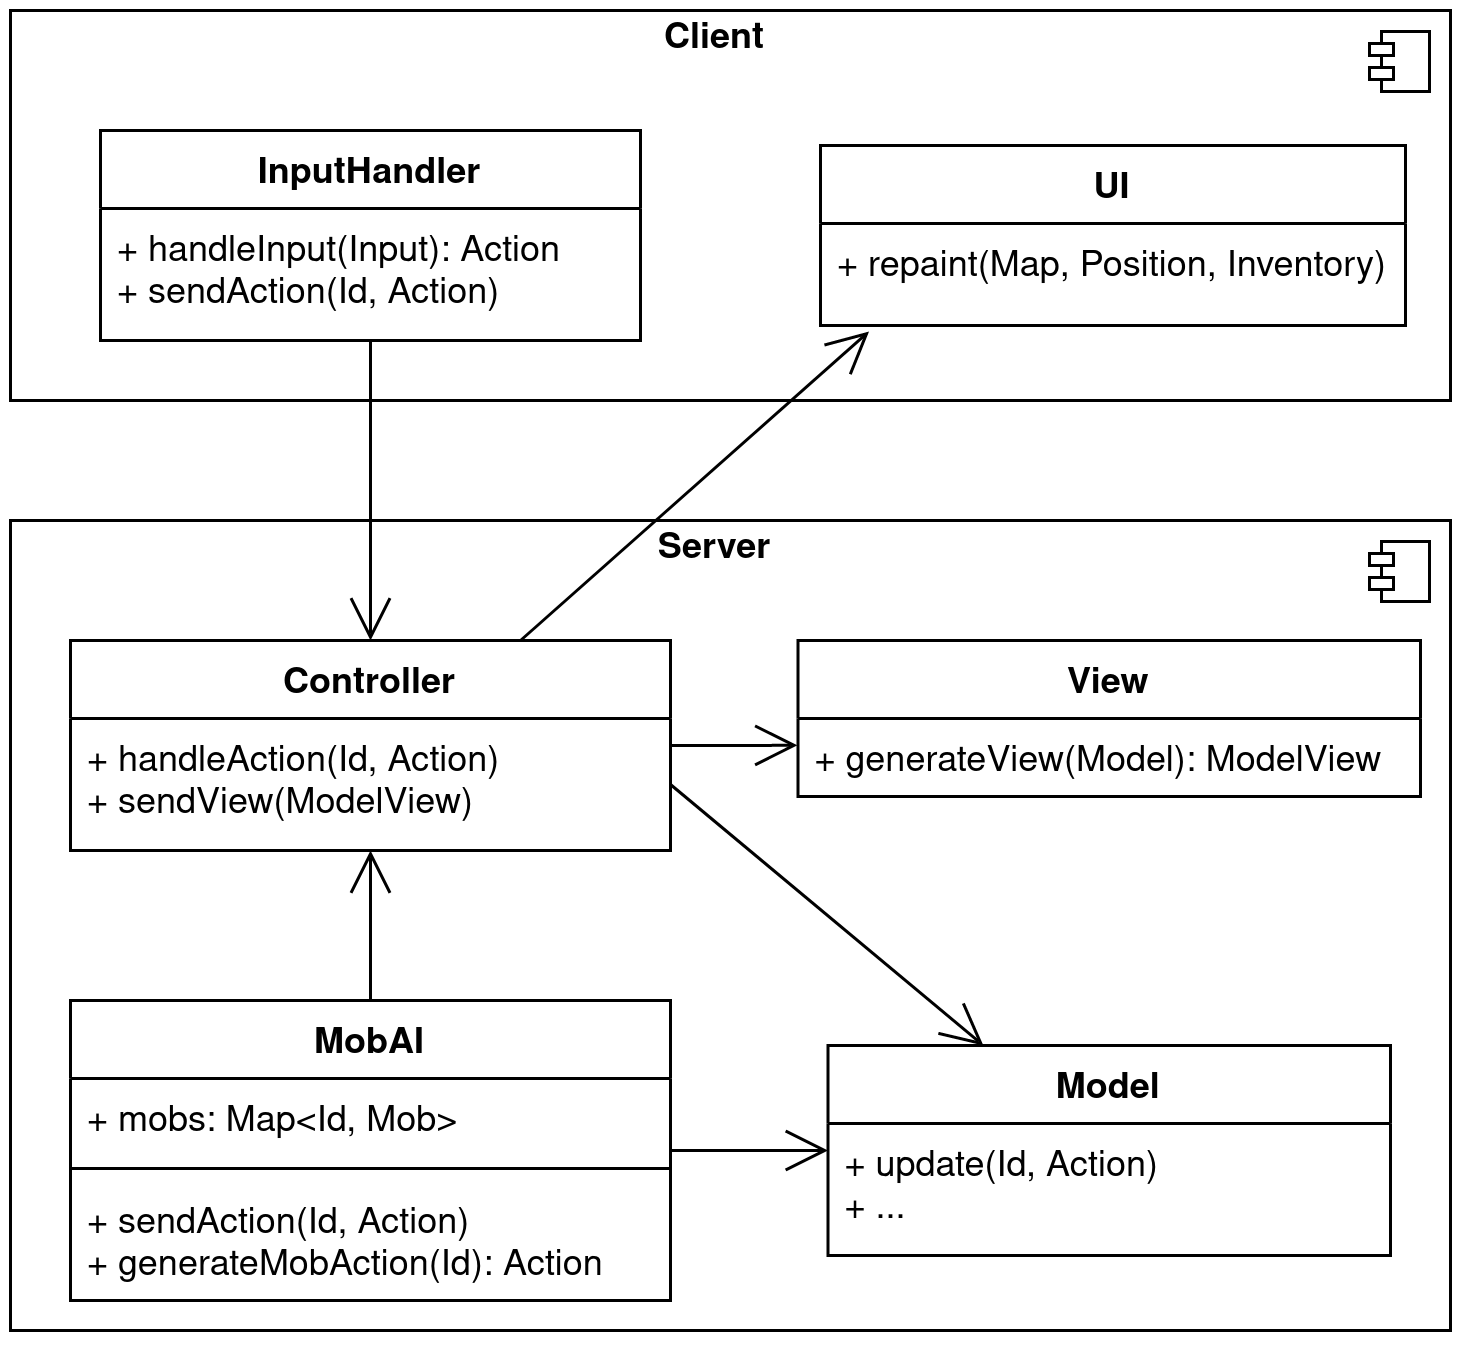

The diagram above was exported from draw.io. Its source (the exported page's mxGraphModel, read from the mxfile embedded in the PNG):
<mxGraphModel dx="981" dy="551" grid="1" gridSize="10" guides="1" tooltips="1" connect="1" arrows="1" fold="1" page="1" pageScale="1" pageWidth="827" pageHeight="1169" math="0" shadow="0">
  <root>
    <mxCell id="iav4w0Uyg7An7lfCo3NI-0" />
    <mxCell id="iav4w0Uyg7An7lfCo3NI-1" parent="iav4w0Uyg7An7lfCo3NI-0" />
    <mxCell id="tBm4huiUPf4nmIPa4Ur7-5" value="" style="html=1;dropTarget=0;align=left;" vertex="1" parent="iav4w0Uyg7An7lfCo3NI-1">
      <mxGeometry x="90" y="250" width="480" height="270" as="geometry" />
    </mxCell>
    <mxCell id="tBm4huiUPf4nmIPa4Ur7-6" value="" style="shape=module;jettyWidth=8;jettyHeight=4;" vertex="1" parent="tBm4huiUPf4nmIPa4Ur7-5">
      <mxGeometry x="1" width="20" height="20" relative="1" as="geometry">
        <mxPoint x="-27" y="7" as="offset" />
      </mxGeometry>
    </mxCell>
    <mxCell id="tBm4huiUPf4nmIPa4Ur7-4" value="" style="group" vertex="1" connectable="0" parent="iav4w0Uyg7An7lfCo3NI-1">
      <mxGeometry x="90" y="80" width="480" height="130" as="geometry" />
    </mxCell>
    <mxCell id="Zvpk1CzDqxlCOVQ9IqWG-0" value="" style="html=1;dropTarget=0;align=left;" parent="tBm4huiUPf4nmIPa4Ur7-4" vertex="1">
      <mxGeometry width="480" height="130" as="geometry" />
    </mxCell>
    <mxCell id="Zvpk1CzDqxlCOVQ9IqWG-1" value="" style="shape=module;jettyWidth=8;jettyHeight=4;" parent="Zvpk1CzDqxlCOVQ9IqWG-0" vertex="1">
      <mxGeometry x="1" width="20" height="20" relative="1" as="geometry">
        <mxPoint x="-27" y="7" as="offset" />
      </mxGeometry>
    </mxCell>
    <mxCell id="uvDWpI1jkTl4Xu5HubBB-0" value="&lt;b&gt;Client&lt;/b&gt;" style="text;html=1;strokeColor=none;fillColor=none;align=center;verticalAlign=middle;whiteSpace=wrap;rounded=0;" parent="tBm4huiUPf4nmIPa4Ur7-4" vertex="1">
      <mxGeometry x="215" width="40" height="20" as="geometry" />
    </mxCell>
    <mxCell id="tBm4huiUPf4nmIPa4Ur7-0" value="UI" style="swimlane;fontStyle=1;align=center;verticalAlign=top;childLayout=stackLayout;horizontal=1;startSize=26;horizontalStack=0;resizeParent=1;resizeParentMax=0;resizeLast=0;collapsible=1;marginBottom=0;" vertex="1" parent="tBm4huiUPf4nmIPa4Ur7-4">
      <mxGeometry x="270" y="45" width="195" height="60" as="geometry">
        <mxRectangle x="345" y="120" width="110" height="26" as="alternateBounds" />
      </mxGeometry>
    </mxCell>
    <mxCell id="tBm4huiUPf4nmIPa4Ur7-1" value="+ repaint(Map, Position, Inventory)" style="text;strokeColor=none;fillColor=none;align=left;verticalAlign=top;spacingLeft=4;spacingRight=4;overflow=hidden;rotatable=0;points=[[0,0.5],[1,0.5]];portConstraint=eastwest;" vertex="1" parent="tBm4huiUPf4nmIPa4Ur7-0">
      <mxGeometry y="26" width="195" height="34" as="geometry" />
    </mxCell>
    <mxCell id="6qAXfj2hPe2WPXhKg6wP-0" value="Controller" style="swimlane;fontStyle=1;align=center;verticalAlign=top;childLayout=stackLayout;horizontal=1;startSize=26;horizontalStack=0;resizeParent=1;resizeParentMax=0;resizeLast=0;collapsible=1;marginBottom=0;" parent="iav4w0Uyg7An7lfCo3NI-1" vertex="1">
      <mxGeometry x="110" y="290" width="200" height="70" as="geometry" />
    </mxCell>
    <mxCell id="6qAXfj2hPe2WPXhKg6wP-3" value="+ handleAction(Id, Action)&#10;+ sendView(ModelView)&#10;" style="text;strokeColor=none;fillColor=none;align=left;verticalAlign=top;spacingLeft=4;spacingRight=4;overflow=hidden;rotatable=0;points=[[0,0.5],[1,0.5]];portConstraint=eastwest;" parent="6qAXfj2hPe2WPXhKg6wP-0" vertex="1">
      <mxGeometry y="26" width="200" height="44" as="geometry" />
    </mxCell>
    <mxCell id="6qAXfj2hPe2WPXhKg6wP-4" value="MobAI" style="swimlane;fontStyle=1;align=center;verticalAlign=top;childLayout=stackLayout;horizontal=1;startSize=26;horizontalStack=0;resizeParent=1;resizeParentMax=0;resizeLast=0;collapsible=1;marginBottom=0;" parent="iav4w0Uyg7An7lfCo3NI-1" vertex="1">
      <mxGeometry x="110" y="410" width="200" height="100" as="geometry" />
    </mxCell>
    <mxCell id="6qAXfj2hPe2WPXhKg6wP-5" value="+ mobs: Map&lt;Id, Mob&gt;" style="text;strokeColor=none;fillColor=none;align=left;verticalAlign=top;spacingLeft=4;spacingRight=4;overflow=hidden;rotatable=0;points=[[0,0.5],[1,0.5]];portConstraint=eastwest;" parent="6qAXfj2hPe2WPXhKg6wP-4" vertex="1">
      <mxGeometry y="26" width="200" height="26" as="geometry" />
    </mxCell>
    <mxCell id="6qAXfj2hPe2WPXhKg6wP-6" value="" style="line;strokeWidth=1;fillColor=none;align=left;verticalAlign=middle;spacingTop=-1;spacingLeft=3;spacingRight=3;rotatable=0;labelPosition=right;points=[];portConstraint=eastwest;" parent="6qAXfj2hPe2WPXhKg6wP-4" vertex="1">
      <mxGeometry y="52" width="200" height="8" as="geometry" />
    </mxCell>
    <mxCell id="6qAXfj2hPe2WPXhKg6wP-7" value="+ sendAction(Id, Action)&#10;+ generateMobAction(Id): Action" style="text;strokeColor=none;fillColor=none;align=left;verticalAlign=top;spacingLeft=4;spacingRight=4;overflow=hidden;rotatable=0;points=[[0,0.5],[1,0.5]];portConstraint=eastwest;" parent="6qAXfj2hPe2WPXhKg6wP-4" vertex="1">
      <mxGeometry y="60" width="200" height="40" as="geometry" />
    </mxCell>
    <mxCell id="jCjkXa-JCoquboVevN4V-0" value="" style="endArrow=open;endFill=1;endSize=12;html=1;exitX=0.5;exitY=0;exitDx=0;exitDy=0;" parent="iav4w0Uyg7An7lfCo3NI-1" source="6qAXfj2hPe2WPXhKg6wP-4" target="6qAXfj2hPe2WPXhKg6wP-3" edge="1">
      <mxGeometry width="160" relative="1" as="geometry">
        <mxPoint x="360" y="330" as="sourcePoint" />
        <mxPoint x="220" y="334" as="targetPoint" />
      </mxGeometry>
    </mxCell>
    <mxCell id="vGysXQjho6IVDuHeTm3S-0" value="Model" style="swimlane;fontStyle=1;align=center;verticalAlign=top;childLayout=stackLayout;horizontal=1;startSize=26;horizontalStack=0;resizeParent=1;resizeParentMax=0;resizeLast=0;collapsible=1;marginBottom=0;" parent="iav4w0Uyg7An7lfCo3NI-1" vertex="1">
      <mxGeometry x="362.5" y="425" width="187.5" height="70" as="geometry" />
    </mxCell>
    <mxCell id="vGysXQjho6IVDuHeTm3S-3" value="+ update(Id, Action)&#10;+ ...&#10;" style="text;strokeColor=none;fillColor=none;align=left;verticalAlign=top;spacingLeft=4;spacingRight=4;overflow=hidden;rotatable=0;points=[[0,0.5],[1,0.5]];portConstraint=eastwest;" parent="vGysXQjho6IVDuHeTm3S-0" vertex="1">
      <mxGeometry y="26" width="187.5" height="44" as="geometry" />
    </mxCell>
    <mxCell id="vGysXQjho6IVDuHeTm3S-4" value="" style="endArrow=open;endFill=1;endSize=12;html=1;exitX=1;exitY=0.5;exitDx=0;exitDy=0;" parent="iav4w0Uyg7An7lfCo3NI-1" source="6qAXfj2hPe2WPXhKg6wP-3" target="vGysXQjho6IVDuHeTm3S-0" edge="1">
      <mxGeometry width="160" relative="1" as="geometry">
        <mxPoint x="220" y="390" as="sourcePoint" />
        <mxPoint x="220" y="332.0000000000001" as="targetPoint" />
      </mxGeometry>
    </mxCell>
    <mxCell id="2qIqclggPJX1crnlspIT-0" value="" style="endArrow=open;endFill=1;endSize=12;html=1;" parent="iav4w0Uyg7An7lfCo3NI-1" source="6qAXfj2hPe2WPXhKg6wP-4" target="vGysXQjho6IVDuHeTm3S-0" edge="1">
      <mxGeometry width="160" relative="1" as="geometry">
        <mxPoint x="310" y="319" as="sourcePoint" />
        <mxPoint x="410" y="354.5000000000001" as="targetPoint" />
      </mxGeometry>
    </mxCell>
    <mxCell id="uvDWpI1jkTl4Xu5HubBB-1" value="InputHandler" style="swimlane;fontStyle=1;align=center;verticalAlign=top;childLayout=stackLayout;horizontal=1;startSize=26;horizontalStack=0;resizeParent=1;resizeParentMax=0;resizeLast=0;collapsible=1;marginBottom=0;" parent="iav4w0Uyg7An7lfCo3NI-1" vertex="1">
      <mxGeometry x="120" y="120" width="180" height="70" as="geometry" />
    </mxCell>
    <mxCell id="uvDWpI1jkTl4Xu5HubBB-2" value="+ handleInput(Input): Action&#10;+ sendAction(Id, Action)" style="text;strokeColor=none;fillColor=none;align=left;verticalAlign=top;spacingLeft=4;spacingRight=4;overflow=hidden;rotatable=0;points=[[0,0.5],[1,0.5]];portConstraint=eastwest;" parent="uvDWpI1jkTl4Xu5HubBB-1" vertex="1">
      <mxGeometry y="26" width="180" height="44" as="geometry" />
    </mxCell>
    <mxCell id="uvDWpI1jkTl4Xu5HubBB-3" value="" style="endArrow=open;endFill=1;endSize=12;html=1;entryX=0.5;entryY=0;entryDx=0;entryDy=0;exitX=0.5;exitY=1;exitDx=0;exitDy=0;exitPerimeter=0;" parent="iav4w0Uyg7An7lfCo3NI-1" source="uvDWpI1jkTl4Xu5HubBB-2" target="6qAXfj2hPe2WPXhKg6wP-0" edge="1">
      <mxGeometry width="160" relative="1" as="geometry">
        <mxPoint x="190" y="230" as="sourcePoint" />
        <mxPoint x="220" y="332.0000000000001" as="targetPoint" />
      </mxGeometry>
    </mxCell>
    <mxCell id="tBm4huiUPf4nmIPa4Ur7-7" value="&lt;b&gt;Server&lt;/b&gt;" style="text;html=1;strokeColor=none;fillColor=none;align=center;verticalAlign=middle;whiteSpace=wrap;rounded=0;" vertex="1" parent="iav4w0Uyg7An7lfCo3NI-1">
      <mxGeometry x="305" y="250" width="40" height="20" as="geometry" />
    </mxCell>
    <mxCell id="tBm4huiUPf4nmIPa4Ur7-8" value="View" style="swimlane;fontStyle=1;align=center;verticalAlign=top;childLayout=stackLayout;horizontal=1;startSize=26;horizontalStack=0;resizeParent=1;resizeParentMax=0;resizeLast=0;collapsible=1;marginBottom=0;" vertex="1" parent="iav4w0Uyg7An7lfCo3NI-1">
      <mxGeometry x="352.5" y="290" width="207.5" height="52" as="geometry" />
    </mxCell>
    <mxCell id="tBm4huiUPf4nmIPa4Ur7-9" value="+ generateView(Model): ModelView" style="text;strokeColor=none;fillColor=none;align=left;verticalAlign=top;spacingLeft=4;spacingRight=4;overflow=hidden;rotatable=0;points=[[0,0.5],[1,0.5]];portConstraint=eastwest;" vertex="1" parent="tBm4huiUPf4nmIPa4Ur7-8">
      <mxGeometry y="26" width="207.5" height="26" as="geometry" />
    </mxCell>
    <mxCell id="tBm4huiUPf4nmIPa4Ur7-10" value="" style="endArrow=open;endFill=1;endSize=12;html=1;exitX=1;exitY=0.5;exitDx=0;exitDy=0;entryX=-0.001;entryY=0.344;entryDx=0;entryDy=0;entryPerimeter=0;" edge="1" parent="iav4w0Uyg7An7lfCo3NI-1" source="6qAXfj2hPe2WPXhKg6wP-0" target="tBm4huiUPf4nmIPa4Ur7-9">
      <mxGeometry width="160" relative="1" as="geometry">
        <mxPoint x="310" y="318.9999999999999" as="sourcePoint" />
        <mxPoint x="422.3509933774835" y="435.0000000000001" as="targetPoint" />
      </mxGeometry>
    </mxCell>
    <mxCell id="tBm4huiUPf4nmIPa4Ur7-11" value="" style="endArrow=open;endFill=1;endSize=12;html=1;exitX=0.75;exitY=0;exitDx=0;exitDy=0;entryX=0.083;entryY=1.059;entryDx=0;entryDy=0;entryPerimeter=0;" edge="1" parent="iav4w0Uyg7An7lfCo3NI-1" source="6qAXfj2hPe2WPXhKg6wP-0" target="tBm4huiUPf4nmIPa4Ur7-1">
      <mxGeometry width="160" relative="1" as="geometry">
        <mxPoint x="310" y="315" as="sourcePoint" />
        <mxPoint x="362.2924999999999" y="314.94399999999996" as="targetPoint" />
      </mxGeometry>
    </mxCell>
  </root>
</mxGraphModel>